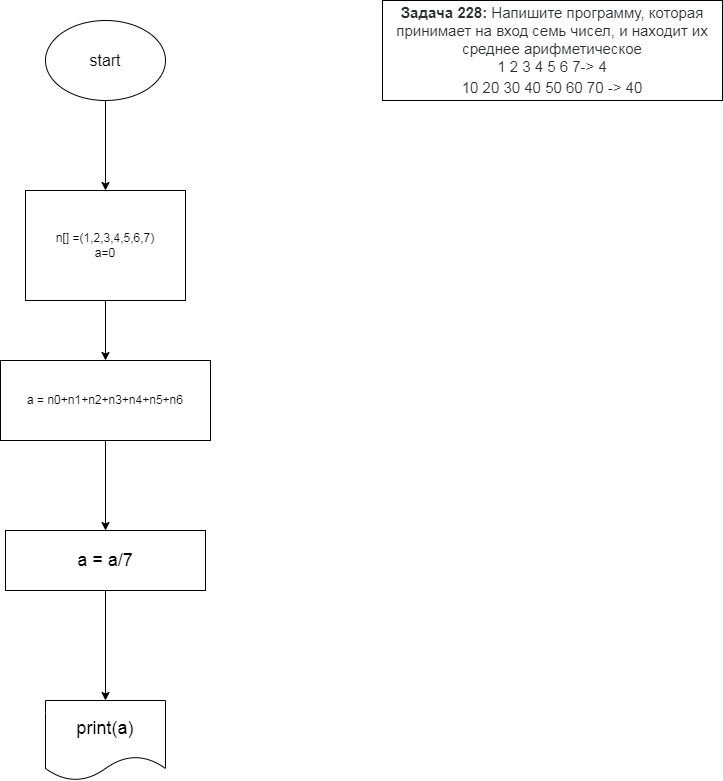

The diagram above was exported from draw.io. Its source (the exported page's mxGraphModel, read from the mxfile embedded in the PNG):
<mxGraphModel dx="1358" dy="712" grid="1" gridSize="10" guides="1" tooltips="1" connect="1" arrows="1" fold="1" page="1" pageScale="1" pageWidth="827" pageHeight="1169" math="0" shadow="0">
  <root>
    <mxCell id="0" />
    <mxCell id="1" parent="0" />
    <mxCell id="2" value="&lt;span style=&quot;box-sizing: border-box ; font-weight: 700 ; color: rgb(44 , 45 , 48) ; font-family: &amp;#34;roboto&amp;#34; , &amp;#34;san francisco&amp;#34; , &amp;#34;helvetica neue&amp;#34; , &amp;#34;helvetica&amp;#34; , &amp;#34;arial&amp;#34; ; font-size: 15px ; background-color: rgb(255 , 255 , 255)&quot;&gt;Задача 228:&lt;/span&gt;&lt;span style=&quot;color: rgb(44 , 45 , 48) ; font-family: &amp;#34;roboto&amp;#34; , &amp;#34;san francisco&amp;#34; , &amp;#34;helvetica neue&amp;#34; , &amp;#34;helvetica&amp;#34; , &amp;#34;arial&amp;#34; ; font-size: 15px ; background-color: rgb(255 , 255 , 255)&quot;&gt;&amp;nbsp;Напишите программу, которая принимает на вход семь чисел, и находит их среднее арифметическое&lt;br&gt;&lt;/span&gt;&lt;span style=&quot;color: rgb(44 , 45 , 48) ; font-family: &amp;#34;roboto&amp;#34; , &amp;#34;san francisco&amp;#34; , &amp;#34;helvetica neue&amp;#34; , &amp;#34;helvetica&amp;#34; , &amp;#34;arial&amp;#34; ; font-size: 15px ; background-color: rgb(255 , 255 , 255)&quot;&gt;1 2 3 4 5 6 7-&amp;gt; 4&lt;/span&gt;&lt;br style=&quot;box-sizing: border-box ; color: rgb(44 , 45 , 48) ; font-family: &amp;#34;roboto&amp;#34; , &amp;#34;san francisco&amp;#34; , &amp;#34;helvetica neue&amp;#34; , &amp;#34;helvetica&amp;#34; , &amp;#34;arial&amp;#34; ; font-size: 15px ; background-color: rgb(255 , 255 , 255)&quot;&gt;&lt;span style=&quot;color: rgb(44 , 45 , 48) ; font-family: &amp;#34;roboto&amp;#34; , &amp;#34;san francisco&amp;#34; , &amp;#34;helvetica neue&amp;#34; , &amp;#34;helvetica&amp;#34; , &amp;#34;arial&amp;#34; ; font-size: 15px ; background-color: rgb(255 , 255 , 255)&quot;&gt;10 20 30 40 50 60 70 -&amp;gt; 40&lt;/span&gt;" style="rounded=0;whiteSpace=wrap;html=1;" parent="1" vertex="1">
      <mxGeometry x="487" width="340" height="100" as="geometry" />
    </mxCell>
    <mxCell id="5" value="" style="edgeStyle=none;html=1;fontSize=18;" parent="1" source="3" target="4" edge="1">
      <mxGeometry relative="1" as="geometry" />
    </mxCell>
    <mxCell id="3" value="&lt;font size=&quot;3&quot;&gt;start&lt;/font&gt;" style="ellipse;whiteSpace=wrap;html=1;" parent="1" vertex="1">
      <mxGeometry x="150" y="20" width="120" height="80" as="geometry" />
    </mxCell>
    <mxCell id="18" value="" style="edgeStyle=none;html=1;" edge="1" parent="1" source="4" target="17">
      <mxGeometry relative="1" as="geometry" />
    </mxCell>
    <mxCell id="4" value="n[] =(1,2,3,4,5,6,7)&lt;br&gt;a=0" style="whiteSpace=wrap;html=1;" parent="1" vertex="1">
      <mxGeometry x="130" y="190" width="160" height="110" as="geometry" />
    </mxCell>
    <mxCell id="9" value="" style="edgeStyle=none;html=1;fontSize=18;" parent="1" target="8" edge="1">
      <mxGeometry relative="1" as="geometry">
        <mxPoint x="210" y="440" as="sourcePoint" />
      </mxGeometry>
    </mxCell>
    <mxCell id="10" style="edgeStyle=none;html=1;entryX=0;entryY=0.5;entryDx=0;entryDy=0;fontSize=18;" parent="1" source="8" edge="1">
      <mxGeometry relative="1" as="geometry">
        <Array as="points">
          <mxPoint x="80" y="570" />
          <mxPoint x="80" y="390" />
        </Array>
        <mxPoint x="100" y="390" as="targetPoint" />
      </mxGeometry>
    </mxCell>
    <mxCell id="16" value="" style="edgeStyle=none;html=1;fontSize=18;" parent="1" source="13" target="14" edge="1">
      <mxGeometry relative="1" as="geometry" />
    </mxCell>
    <mxCell id="13" value="a = a/7" style="rounded=0;whiteSpace=wrap;html=1;fontSize=18;" parent="1" vertex="1">
      <mxGeometry x="110" y="530" width="200" height="60" as="geometry" />
    </mxCell>
    <mxCell id="14" value="print(a)" style="shape=document;whiteSpace=wrap;html=1;boundedLbl=1;fontSize=18;" parent="1" vertex="1">
      <mxGeometry x="150" y="700" width="120" height="80" as="geometry" />
    </mxCell>
    <mxCell id="19" value="" style="edgeStyle=none;html=1;" edge="1" parent="1" source="17" target="13">
      <mxGeometry relative="1" as="geometry" />
    </mxCell>
    <mxCell id="17" value="&lt;span&gt;a = n0+n1+n2+n3+n4+n5+n6&lt;/span&gt;" style="whiteSpace=wrap;html=1;" vertex="1" parent="1">
      <mxGeometry x="105" y="360" width="210" height="80" as="geometry" />
    </mxCell>
  </root>
</mxGraphModel>